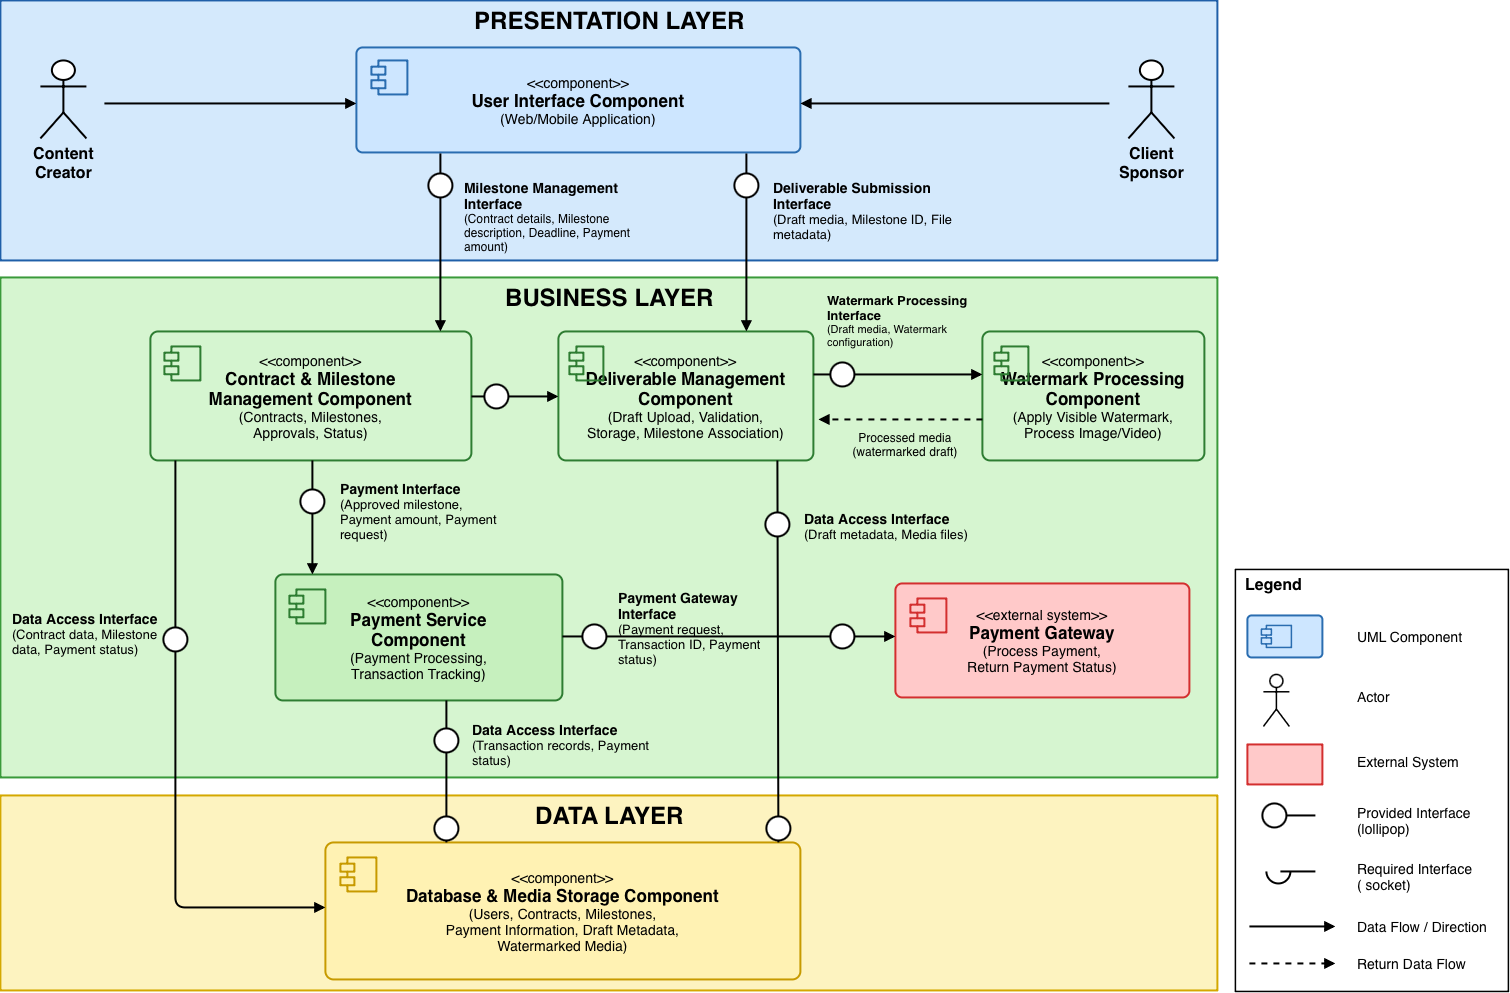

The diagram above was exported from draw.io. Its source (the exported page's mxGraphModel, read from the mxfile embedded in the PNG):
<mxGraphModel dx="1548" dy="1063" grid="1" gridSize="10" guides="1" tooltips="1" connect="1" arrows="1" fold="1" page="1" pageScale="1" pageWidth="1600" pageHeight="1050" math="0" shadow="0">
  <root>
    <mxCell id="0" />
    <mxCell id="1" parent="0" />
    <mxCell id="layerP" parent="1" style="rounded=0;html=1;fillColor=#D4E9FC;strokeColor=#1F5FA8;strokeWidth=2;verticalAlign=top;fontSize=24;fontStyle=1;" value="PRESENTATION LAYER" vertex="1">
      <mxGeometry height="260" width="1217" x="15" y="8" as="geometry" />
    </mxCell>
    <mxCell id="layerB" parent="1" style="rounded=0;html=1;fillColor=#D6F5D0;strokeColor=#3A9A3A;strokeWidth=2;verticalAlign=top;fontSize=24;fontStyle=1;" value="BUSINESS LAYER" vertex="1">
      <mxGeometry height="500" width="1217" x="15" y="285" as="geometry" />
    </mxCell>
    <mxCell id="layerD" parent="1" style="rounded=0;html=1;fillColor=#FDF3C0;strokeColor=#D4A800;strokeWidth=2;verticalAlign=top;fontSize=24;fontStyle=1;" value="DATA LAYER" vertex="1">
      <mxGeometry height="195" width="1217" x="15" y="803" as="geometry" />
    </mxCell>
    <mxCell id="actor1" parent="1" style="shape=umlActor;verticalLabelPosition=bottom;verticalAlign=top;html=1;outlineConnect=0;fontSize=16;fontStyle=1;strokeWidth=2;" value="Content&#10;Creator" vertex="1">
      <mxGeometry height="78" width="46" x="55" y="68" as="geometry" />
    </mxCell>
    <mxCell id="actor2" parent="1" style="shape=umlActor;verticalLabelPosition=bottom;verticalAlign=top;html=1;outlineConnect=0;fontSize=16;fontStyle=1;strokeWidth=2;" value="Client&#10;Sponsor" vertex="1">
      <mxGeometry height="78" width="46" x="1143" y="68" as="geometry" />
    </mxCell>
    <mxCell id="cUI" parent="1" style="rounded=1;arcSize=6;html=1;whiteSpace=wrap;fillColor=#CDE6FF;strokeColor=#2A6DB0;strokeWidth=2;fontSize=14;" value="&amp;lt;&amp;lt;component&amp;gt;&amp;gt;&lt;br&gt;&lt;b style='font-size:17px'&gt;User Interface Component&lt;/b&gt;&lt;br&gt;(Web/Mobile Application)" vertex="1">
      <mxGeometry height="105" width="444" x="371" y="55" as="geometry" />
    </mxCell>
    <mxCell id="iUI" parent="1" style="shape=component;jettyWidth=14;jettyHeight=8;fillColor=none;strokeColor=#2A6DB0;strokeWidth=2;" value="" vertex="1">
      <mxGeometry height="34" width="36" x="386" y="68" as="geometry" />
    </mxCell>
    <mxCell id="cContract" parent="1" style="rounded=1;arcSize=6;html=1;whiteSpace=wrap;fillColor=#D5F5D0;strokeColor=#2E7D32;strokeWidth=2;fontSize=14;" value="&amp;lt;&amp;lt;component&amp;gt;&amp;gt;&lt;br&gt;&lt;b style='font-size:17px'&gt;Contract &amp;amp; Milestone&lt;br&gt;Management Component&lt;/b&gt;&lt;br&gt;(Contracts, Milestones,&lt;br&gt;Approvals, Status)" vertex="1">
      <mxGeometry height="129" width="321" x="165" y="339" as="geometry" />
    </mxCell>
    <mxCell id="iContract" parent="1" style="shape=component;jettyWidth=14;jettyHeight=8;fillColor=none;strokeColor=#2E7D32;strokeWidth=2;" value="" vertex="1">
      <mxGeometry height="34" width="36" x="179" y="354" as="geometry" />
    </mxCell>
    <mxCell id="cDeliv" parent="1" style="rounded=1;arcSize=6;html=1;whiteSpace=wrap;fillColor=#D5F5D0;strokeColor=#2E7D32;strokeWidth=2;fontSize=14;" value="&amp;lt;&amp;lt;component&amp;gt;&amp;gt;&lt;br&gt;&lt;b style='font-size:17px'&gt;Deliverable Management&lt;br&gt;Component&lt;/b&gt;&lt;br&gt;(Draft Upload, Validation,&lt;br&gt;Storage, Milestone Association)" vertex="1">
      <mxGeometry height="129" width="255" x="573" y="339" as="geometry" />
    </mxCell>
    <mxCell id="iDeliv" parent="1" style="shape=component;jettyWidth=14;jettyHeight=8;fillColor=none;strokeColor=#2E7D32;strokeWidth=2;" value="" vertex="1">
      <mxGeometry height="34" width="34" x="584" y="354" as="geometry" />
    </mxCell>
    <mxCell id="cWater" parent="1" style="rounded=1;arcSize=6;html=1;whiteSpace=wrap;fillColor=#D5F5D0;strokeColor=#2E7D32;strokeWidth=2;fontSize=14;" value="&amp;lt;&amp;lt;component&amp;gt;&amp;gt;&lt;br&gt;&lt;b style='font-size:17px'&gt;Watermark Processing&lt;br&gt;Component&lt;/b&gt;&lt;br&gt;(Apply Visible Watermark,&lt;br&gt;Process Image/Video)" vertex="1">
      <mxGeometry height="129" width="222" x="997" y="339" as="geometry" />
    </mxCell>
    <mxCell id="iWater" parent="1" style="shape=component;jettyWidth=14;jettyHeight=8;fillColor=none;strokeColor=#2E7D32;strokeWidth=2;" value="" vertex="1">
      <mxGeometry height="34" width="34" x="1009" y="354" as="geometry" />
    </mxCell>
    <mxCell id="cPay" parent="1" style="rounded=1;arcSize=6;html=1;whiteSpace=wrap;fillColor=#C6F0BE;strokeColor=#2E7D32;strokeWidth=2;fontSize=14;" value="&amp;lt;&amp;lt;component&amp;gt;&amp;gt;&lt;br&gt;&lt;b style='font-size:17px'&gt;Payment Service&lt;br&gt;Component&lt;/b&gt;&lt;br&gt;(Payment Processing,&lt;br&gt;Transaction Tracking)" vertex="1">
      <mxGeometry height="126" width="287" x="290" y="582" as="geometry" />
    </mxCell>
    <mxCell id="iPay" parent="1" style="shape=component;jettyWidth=14;jettyHeight=8;fillColor=none;strokeColor=#2E7D32;strokeWidth=2;" value="" vertex="1">
      <mxGeometry height="34" width="36" x="304" y="597" as="geometry" />
    </mxCell>
    <mxCell id="cGate" parent="1" style="rounded=1;arcSize=6;html=1;whiteSpace=wrap;fillColor=#FFC9C9;strokeColor=#D32F2F;strokeWidth=2;fontSize=14;" value="&amp;lt;&amp;lt;external system&amp;gt;&amp;gt;&lt;br&gt;&lt;b style='font-size:17px'&gt;Payment Gateway&lt;/b&gt;&lt;br&gt;(Process Payment,&lt;br&gt;Return Payment Status)" vertex="1">
      <mxGeometry height="114" width="294" x="910" y="591" as="geometry" />
    </mxCell>
    <mxCell id="iGate" parent="1" style="shape=component;jettyWidth=14;jettyHeight=8;fillColor=none;strokeColor=#D32F2F;strokeWidth=2;" value="" vertex="1">
      <mxGeometry height="34" width="36" x="925" y="606" as="geometry" />
    </mxCell>
    <mxCell id="cDB" parent="1" style="rounded=1;arcSize=6;html=1;whiteSpace=wrap;fillColor=#FFF2B3;strokeColor=#C79A00;strokeWidth=2;fontSize=14;" value="&amp;lt;&amp;lt;component&amp;gt;&amp;gt;&lt;br&gt;&lt;b style='font-size:17px'&gt;Database &amp;amp; Media Storage Component&lt;/b&gt;&lt;br&gt;(Users, Contracts, Milestones,&lt;br&gt;Payment Information, Draft Metadata,&lt;br&gt;Watermarked Media)" vertex="1">
      <mxGeometry height="137" width="475" x="340" y="850" as="geometry" />
    </mxCell>
    <mxCell id="iDB" parent="1" style="shape=component;jettyWidth=14;jettyHeight=8;fillColor=none;strokeColor=#C79A00;strokeWidth=2;" value="" vertex="1">
      <mxGeometry height="34" width="36" x="355" y="865" as="geometry" />
    </mxCell>
    <mxCell id="e1" edge="1" parent="1" style="endArrow=block;endFill=1;html=1;strokeWidth=2;">
      <mxGeometry relative="1" as="geometry">
        <mxPoint x="119" y="111" as="sourcePoint" />
        <mxPoint x="371" y="111" as="targetPoint" />
      </mxGeometry>
    </mxCell>
    <mxCell id="e2" edge="1" parent="1" style="endArrow=block;endFill=1;html=1;strokeWidth=2;">
      <mxGeometry relative="1" as="geometry">
        <mxPoint x="1124" y="111" as="sourcePoint" />
        <mxPoint x="815" y="111" as="targetPoint" />
      </mxGeometry>
    </mxCell>
    <mxCell id="e3" edge="1" parent="1" style="endArrow=block;endFill=1;html=1;strokeWidth=2;">
      <mxGeometry relative="1" as="geometry">
        <mxPoint x="455" y="161" as="sourcePoint" />
        <mxPoint x="455" y="339" as="targetPoint" />
      </mxGeometry>
    </mxCell>
    <mxCell id="e4" edge="1" parent="1" style="endArrow=block;endFill=1;html=1;strokeWidth=2;">
      <mxGeometry relative="1" as="geometry">
        <mxPoint x="761" y="161" as="sourcePoint" />
        <mxPoint x="761" y="339" as="targetPoint" />
      </mxGeometry>
    </mxCell>
    <mxCell id="e5" edge="1" parent="1" style="endArrow=block;endFill=1;html=1;strokeWidth=2;">
      <mxGeometry relative="1" as="geometry">
        <mxPoint x="486" y="404" as="sourcePoint" />
        <mxPoint x="573" y="404" as="targetPoint" />
      </mxGeometry>
    </mxCell>
    <mxCell id="e6" edge="1" parent="1" style="endArrow=block;endFill=1;html=1;strokeWidth=2;">
      <mxGeometry relative="1" as="geometry">
        <mxPoint x="828" y="382" as="sourcePoint" />
        <mxPoint x="997" y="382" as="targetPoint" />
      </mxGeometry>
    </mxCell>
    <mxCell id="e7" edge="1" parent="1" style="endArrow=block;endFill=1;html=1;strokeWidth=2;dashed=1;">
      <mxGeometry relative="1" as="geometry">
        <mxPoint x="997" y="427" as="sourcePoint" />
        <mxPoint x="833" y="427" as="targetPoint" />
      </mxGeometry>
    </mxCell>
    <mxCell id="e8" edge="1" parent="1" style="endArrow=block;endFill=1;html=1;strokeWidth=2;">
      <mxGeometry relative="1" as="geometry">
        <mxPoint x="327" y="468" as="sourcePoint" />
        <mxPoint x="327" y="582" as="targetPoint" />
      </mxGeometry>
    </mxCell>
    <mxCell id="e9" edge="1" parent="1" style="endArrow=block;endFill=1;html=1;strokeWidth=2;">
      <mxGeometry relative="1" as="geometry">
        <Array as="points">
          <mxPoint x="190" y="915" />
        </Array>
        <mxPoint x="190" y="468" as="sourcePoint" />
        <mxPoint x="340" y="915" as="targetPoint" />
      </mxGeometry>
    </mxCell>
    <mxCell id="e10" edge="1" parent="1" style="endArrow=none;html=1;strokeWidth=2;">
      <mxGeometry relative="1" as="geometry">
        <mxPoint x="792" y="468" as="sourcePoint" />
        <mxPoint x="793" y="850" as="targetPoint" />
      </mxGeometry>
    </mxCell>
    <mxCell id="e11" edge="1" parent="1" style="endArrow=none;html=1;strokeWidth=2;">
      <mxGeometry relative="1" as="geometry">
        <mxPoint x="461" y="708" as="sourcePoint" />
        <mxPoint x="461" y="850" as="targetPoint" />
      </mxGeometry>
    </mxCell>
    <mxCell id="e12" edge="1" parent="1" style="endArrow=block;endFill=1;html=1;strokeWidth=2;">
      <mxGeometry relative="1" as="geometry">
        <mxPoint x="577" y="644" as="sourcePoint" />
        <mxPoint x="910" y="644" as="targetPoint" />
      </mxGeometry>
    </mxCell>
    <mxCell id="l1" parent="1" style="ellipse;html=1;fillColor=#FFFFFF;strokeColor=#000000;strokeWidth=2;" value="" vertex="1">
      <mxGeometry height="24" width="24" x="443" y="181" as="geometry" />
    </mxCell>
    <mxCell id="l2" parent="1" style="ellipse;html=1;fillColor=#FFFFFF;strokeColor=#000000;strokeWidth=2;" value="" vertex="1">
      <mxGeometry height="24" width="24" x="749" y="181" as="geometry" />
    </mxCell>
    <mxCell id="l3" parent="1" style="ellipse;html=1;fillColor=#FFFFFF;strokeColor=#000000;strokeWidth=2;" value="" vertex="1">
      <mxGeometry height="24" width="24" x="499" y="392" as="geometry" />
    </mxCell>
    <mxCell id="l4" parent="1" style="ellipse;html=1;fillColor=#FFFFFF;strokeColor=#000000;strokeWidth=2;" value="" vertex="1">
      <mxGeometry height="24" width="24" x="845" y="370" as="geometry" />
    </mxCell>
    <mxCell id="l5" parent="1" style="ellipse;html=1;fillColor=#FFFFFF;strokeColor=#000000;strokeWidth=2;" value="" vertex="1">
      <mxGeometry height="24" width="24" x="315" y="497" as="geometry" />
    </mxCell>
    <mxCell id="l6" parent="1" style="ellipse;html=1;fillColor=#FFFFFF;strokeColor=#000000;strokeWidth=2;" value="" vertex="1">
      <mxGeometry height="24" width="24" x="178" y="635" as="geometry" />
    </mxCell>
    <mxCell id="l7" parent="1" style="ellipse;html=1;fillColor=#FFFFFF;strokeColor=#000000;strokeWidth=2;" value="" vertex="1">
      <mxGeometry height="24" width="24" x="780" y="520" as="geometry" />
    </mxCell>
    <mxCell id="l8" parent="1" style="ellipse;html=1;fillColor=#FFFFFF;strokeColor=#000000;strokeWidth=2;" value="" vertex="1">
      <mxGeometry height="24" width="24" x="597" y="632" as="geometry" />
    </mxCell>
    <mxCell id="l9" parent="1" style="ellipse;html=1;fillColor=#FFFFFF;strokeColor=#000000;strokeWidth=2;" value="" vertex="1">
      <mxGeometry height="24" width="24" x="845" y="632" as="geometry" />
    </mxCell>
    <mxCell id="l10" parent="1" style="ellipse;html=1;fillColor=#FFFFFF;strokeColor=#000000;strokeWidth=2;" value="" vertex="1">
      <mxGeometry height="24" width="24" x="449" y="736" as="geometry" />
    </mxCell>
    <mxCell id="l11" parent="1" style="ellipse;html=1;fillColor=#FFFFFF;strokeColor=#000000;strokeWidth=2;" value="" vertex="1">
      <mxGeometry height="24" width="24" x="449" y="824" as="geometry" />
    </mxCell>
    <mxCell id="l12" parent="1" style="ellipse;html=1;fillColor=#FFFFFF;strokeColor=#000000;strokeWidth=2;" value="" vertex="1">
      <mxGeometry height="24" width="24" x="781" y="824" as="geometry" />
    </mxCell>
    <mxCell id="t1" parent="1" style="text;html=1;whiteSpace=wrap;align=left;verticalAlign=top;fontSize=12;" value="&lt;b style='font-size:14px'&gt;Milestone Management Interface&lt;/b&gt;&lt;br&gt;(Contract details, Milestone description, Deadline, Payment amount)" vertex="1">
      <mxGeometry height="90" width="200" x="477" y="181" as="geometry" />
    </mxCell>
    <mxCell id="t2" parent="1" style="text;html=1;whiteSpace=wrap;align=left;verticalAlign=top;fontSize=13;" value="&lt;b style='font-size:14px'&gt;Deliverable Submission Interface&lt;/b&gt;&lt;br&gt;(Draft media, Milestone ID, File metadata)" vertex="1">
      <mxGeometry height="80" width="200" x="786" y="181" as="geometry" />
    </mxCell>
    <mxCell id="t3" parent="1" style="text;html=1;whiteSpace=wrap;align=left;verticalAlign=top;fontSize=11;" value="&lt;b style='font-size:13px'&gt;Watermark Processing Interface&lt;/b&gt;&lt;br&gt;(Draft media, Watermark configuration)" vertex="1">
      <mxGeometry height="70" width="160" x="840" y="294" as="geometry" />
    </mxCell>
    <mxCell id="t4" parent="1" style="text;html=1;whiteSpace=wrap;align=center;verticalAlign=top;fontSize=12;" value="Processed media (watermarked draft)" vertex="1">
      <mxGeometry height="40" width="140" x="850" y="432" as="geometry" />
    </mxCell>
    <mxCell id="t5" parent="1" style="text;html=1;whiteSpace=wrap;align=left;verticalAlign=top;fontSize=13;" value="&lt;b style='font-size:14px'&gt;Data Access Interface&lt;/b&gt;&lt;br&gt;(Draft metadata, Media files)" vertex="1">
      <mxGeometry height="60" width="200" x="817" y="512" as="geometry" />
    </mxCell>
    <mxCell id="t6" parent="1" style="text;html=1;whiteSpace=wrap;align=left;verticalAlign=top;fontSize=13;" value="&lt;b style='font-size:14px'&gt;Payment Interface&lt;/b&gt;&lt;br&gt;(Approved milestone, Payment amount, Payment request)" vertex="1">
      <mxGeometry height="80" width="170" x="353" y="482" as="geometry" />
    </mxCell>
    <mxCell id="t7" parent="1" style="text;html=1;whiteSpace=wrap;align=left;verticalAlign=top;fontSize=13;" value="&lt;b style='font-size:14px'&gt;Data Access Interface&lt;/b&gt;&lt;br&gt;(Contract data, Milestone data, Payment status)" vertex="1">
      <mxGeometry height="80" width="160" x="25" y="612" as="geometry" />
    </mxCell>
    <mxCell id="t8" parent="1" style="text;html=1;whiteSpace=wrap;align=left;verticalAlign=top;fontSize=13;" value="&lt;b style='font-size:14px'&gt;Payment Gateway Interface&lt;/b&gt;&lt;br&gt;(Payment request, Transaction ID, Payment status)" vertex="1">
      <mxGeometry height="110" width="170" x="631" y="591" as="geometry" />
    </mxCell>
    <mxCell id="t9" parent="1" style="text;html=1;whiteSpace=wrap;align=left;verticalAlign=top;fontSize=13;" value="&lt;b style='font-size:14px'&gt;Data Access Interface&lt;/b&gt;&lt;br&gt;(Transaction records, Payment status)" vertex="1">
      <mxGeometry height="60" width="180" x="485" y="723" as="geometry" />
    </mxCell>
    <mxCell id="lg" parent="1" style="rounded=0;html=1;fillColor=#FFFFFF;strokeColor=#000000;strokeWidth=1.5;verticalAlign=top;align=left;spacingLeft=8;fontSize=16;fontStyle=1;" value="Legend" vertex="1">
      <mxGeometry height="422" width="273" x="1250" y="577" as="geometry" />
    </mxCell>
    <mxCell id="lg1" parent="1" style="rounded=1;arcSize=10;html=1;fillColor=#CDE6FF;strokeColor=#2A6DB0;strokeWidth=2;" value="" vertex="1">
      <mxGeometry height="42" width="75" x="1262" y="623" as="geometry" />
    </mxCell>
    <mxCell id="lg1i" parent="1" style="shape=component;jettyWidth=10;jettyHeight=6;fillColor=none;strokeColor=#2A6DB0;strokeWidth=1.5;" value="" vertex="1">
      <mxGeometry height="22" width="30" x="1276" y="633" as="geometry" />
    </mxCell>
    <mxCell id="lg1t" parent="1" style="text;html=1;align=left;verticalAlign=middle;fontSize=14;" value="UML Component" vertex="1">
      <mxGeometry height="24" width="140" x="1370" y="632" as="geometry" />
    </mxCell>
    <mxCell id="lg2" parent="1" style="shape=umlActor;html=1;strokeWidth=1.5;" value="" vertex="1">
      <mxGeometry height="52" width="26" x="1278" y="682" as="geometry" />
    </mxCell>
    <mxCell id="lg2t" parent="1" style="text;html=1;align=left;verticalAlign=middle;fontSize=14;" value="Actor" vertex="1">
      <mxGeometry height="24" width="140" x="1370" y="692" as="geometry" />
    </mxCell>
    <mxCell id="lg3" parent="1" style="rounded=0;html=1;fillColor=#FFC9C9;strokeColor=#D32F2F;strokeWidth=2;" value="" vertex="1">
      <mxGeometry height="40" width="75" x="1262" y="752" as="geometry" />
    </mxCell>
    <mxCell id="lg3t" parent="1" style="text;html=1;align=left;verticalAlign=middle;fontSize=14;" value="External System" vertex="1">
      <mxGeometry height="24" width="140" x="1370" y="757" as="geometry" />
    </mxCell>
    <mxCell id="lg4l" edge="1" parent="1" style="endArrow=none;html=1;strokeWidth=2;">
      <mxGeometry relative="1" as="geometry">
        <mxPoint x="1300" y="823" as="sourcePoint" />
        <mxPoint x="1330" y="823" as="targetPoint" />
      </mxGeometry>
    </mxCell>
    <mxCell id="lg4" parent="1" style="ellipse;html=1;fillColor=#FFFFFF;strokeColor=#000000;strokeWidth=2;" value="" vertex="1">
      <mxGeometry height="24" width="24" x="1277" y="811" as="geometry" />
    </mxCell>
    <mxCell id="lg4t" parent="1" style="text;html=1;align=left;verticalAlign=middle;fontSize=14;" value="Provided Interface&lt;br&gt;(lollipop)" vertex="1">
      <mxGeometry height="40" width="140" x="1370" y="808" as="geometry" />
    </mxCell>
    <mxCell id="lg5l" edge="1" parent="1" style="endArrow=none;html=1;strokeWidth=2;">
      <mxGeometry relative="1" as="geometry">
        <mxPoint x="1295" y="879" as="sourcePoint" />
        <mxPoint x="1330" y="879" as="targetPoint" />
      </mxGeometry>
    </mxCell>
    <mxCell id="lg5" parent="1" style="shape=mxgraph.basic.arc;html=1;fillColor=none;strokeColor=#000000;strokeWidth=2;startAngle=0.25;endAngle=0.75;" value="" vertex="1">
      <mxGeometry height="24" width="24" x="1281" y="867" as="geometry" />
    </mxCell>
    <mxCell id="lg5t" parent="1" style="text;html=1;align=left;verticalAlign=middle;fontSize=14;" value="Required Interface&lt;br&gt;( socket)" vertex="1">
      <mxGeometry height="40" width="140" x="1370" y="864" as="geometry" />
    </mxCell>
    <mxCell id="lg6" edge="1" parent="1" style="endArrow=block;endFill=1;html=1;strokeWidth=2;">
      <mxGeometry relative="1" as="geometry">
        <mxPoint x="1264" y="934" as="sourcePoint" />
        <mxPoint x="1350" y="934" as="targetPoint" />
      </mxGeometry>
    </mxCell>
    <mxCell id="lg6t" parent="1" style="text;html=1;align=left;verticalAlign=middle;fontSize=14;" value="Data Flow / Direction" vertex="1">
      <mxGeometry height="24" width="150" x="1370" y="922" as="geometry" />
    </mxCell>
    <mxCell id="lg7" edge="1" parent="1" style="endArrow=block;endFill=1;html=1;strokeWidth=2;dashed=1;">
      <mxGeometry relative="1" as="geometry">
        <mxPoint x="1264" y="971" as="sourcePoint" />
        <mxPoint x="1350" y="971" as="targetPoint" />
      </mxGeometry>
    </mxCell>
    <mxCell id="lg7t" parent="1" style="text;html=1;align=left;verticalAlign=middle;fontSize=14;" value="Return Data Flow" vertex="1">
      <mxGeometry height="24" width="150" x="1370" y="959" as="geometry" />
    </mxCell>
  </root>
</mxGraphModel>